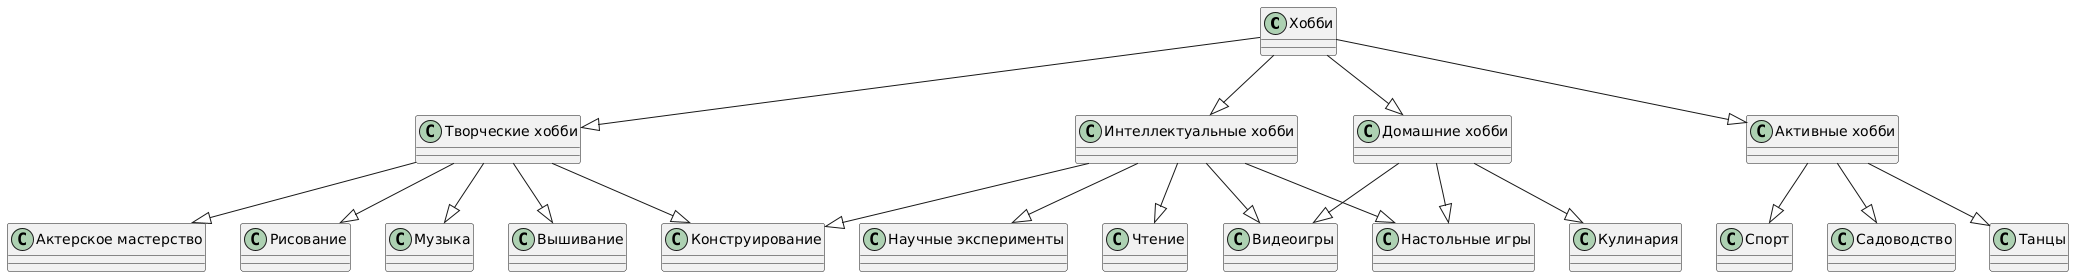

The diagram above was rendered by PlantUML. Its source (embedded in the PNG):
@startuml
class "Хобби" {
}

class "Творческие хобби"
class "Активные хобби"
class "Интеллектуальные хобби"
class "Домашние хобби"

"Хобби" --|> "Творческие хобби"
"Хобби" --|> "Активные хобби"
"Хобби" --|> "Интеллектуальные хобби"
"Хобби" --|> "Домашние хобби"

class "Рисование"
class "Чтение"
class "Музыка"
class "Настольные игры"
class "Конструирование"
class "Спорт"
class "Садоводство"
class "Научные эксперименты"
class "Кулинария"
class "Танцы"
class "Вышивание"
class "Актерское мастерство"
class "Видеоигры"

"Творческие хобби" --|> "Рисование"
"Творческие хобби" --|> "Музыка"
"Творческие хобби" --|> "Актерское мастерство"
"Творческие хобби" --|> "Конструирование"
"Творческие хобби" --|> "Вышивание"

"Интеллектуальные хобби" --|> "Чтение"
"Интеллектуальные хобби" --|> "Настольные игры"
"Интеллектуальные хобби" --|> "Научные эксперименты"
"Интеллектуальные хобби" --|> "Конструирование"
"Интеллектуальные хобби" --|> "Видеоигры" 

"Активные хобби" --|> "Спорт"
"Активные хобби" --|> "Танцы"
"Активные хобби" --|> "Садоводство"

"Домашние хобби" --|> "Настольные игры"
"Домашние хобби" --|> "Кулинария"
"Домашние хобби" --|> "Видеоигры"
@enduml